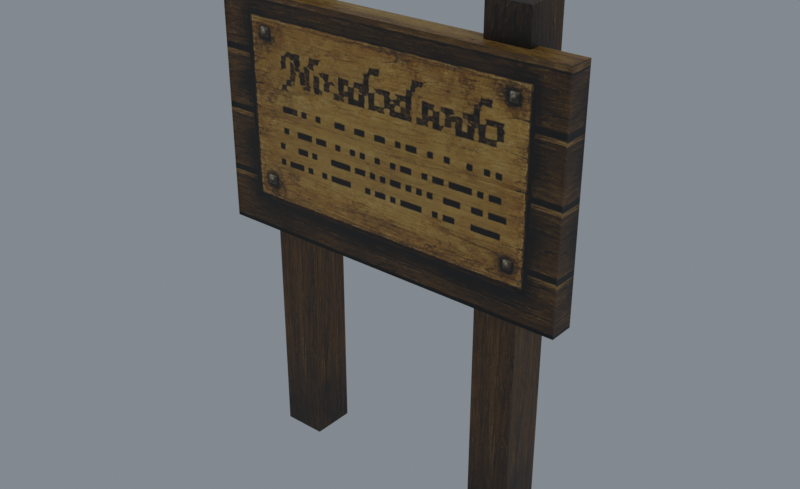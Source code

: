 # Source: reimported.blend  (saved by Blender 5.2.45; exported with 4.5.12 LTS)
import bpy
from mathutils import Matrix  # noqa: F401  (used for matrix-valued properties, if any)

bpy.ops.wm.read_factory_settings(use_empty=True)
scene = bpy.context.scene
scene.name = 'Sign02'

# ---- collections
col_collection = bpy.data.collections.new('Collection'); scene.collection.children.link(col_collection)

# ---- images (referenced by path relative to the original .blend; pixels are not part of the script)
import os
ASSET_DIR = os.environ.get("B2B_ASSET_DIR", "")  # directory of the original .blend (textures are referenced by path, not embedded)
HERE = os.path.dirname(os.path.abspath(__file__))  # packed textures are extracted next to this script under _unpacked/

def load_image(name, relpath, width, height, colorspace="sRGB"):
    """Load a texture the original file referenced (path relative to the .blend, or extracted next to this script)."""
    p = next((c for c in (os.path.join(HERE, relpath), os.path.join(ASSET_DIR, relpath)) if relpath and os.path.exists(c)), "")
    if p:
        img = bpy.data.images.load(p, check_existing=True)
        img.name = name
    else:  # same state as the original file: an image datablock whose file is absent (Cycles renders it pink)
        img = bpy.data.images.new(name, width, height)
        img.source = "FILE"
        img.filepath = "//" + (relpath or name)
    img.colorspace_settings.name = colorspace
    return img
img_notice_jpg = load_image('notice.jpg', '_unpacked/notice.02b5307b.jpg', 512, 512, 'sRGB')

# ---- materials (node trees are filled in below, after node groups)
mat_notice_jpg = bpy.data.materials.new('notice.jpg')
mat_notice_jpg.diffuse_color = (0.5088, 0.9838, 0.9836, 1.0)

# ---- material node trees
mat_notice_jpg.use_nodes = True; mat_notice_jpg.node_tree.nodes.clear()
_N = mat_notice_jpg.node_tree.nodes; _L = mat_notice_jpg.node_tree.links
n0 = _N.new('ShaderNodeBsdfPrincipled'); n0.name = 'Principled BSDF'; n0.location = (-200, 100)
n0.inputs[10].default_value = 0.005
n1 = _N.new('ShaderNodeOutputMaterial'); n1.name = 'Material Output'; n1.location = (200, 100)
n2 = _N.new('ShaderNodeTexImage'); n2.name = 'Image Texture'; n2.location = (-600, 100)
n2.image = img_notice_jpg
_L.new(n0.outputs[0], n1.inputs[0])
_L.new(n2.outputs[0], n0.inputs[0])
n1.is_active_output = True

# ---- world
world_world = bpy.data.worlds.new('World'); scene.world = world_world
world_world.use_nodes = True; world_world.node_tree.nodes.clear()
_N = world_world.node_tree.nodes; _L = world_world.node_tree.links
n0 = _N.new('ShaderNodeOutputWorld'); n0.name = 'World Output'; n0.location = (200, 100)
n1 = _N.new('ShaderNodeBackground'); n1.name = 'Background'; n1.location = (-200, 100)
n1.inputs[0].default_value = (0.32, 0.36, 0.4, 1.0)
n1.inputs[1].default_value = 0.7
_L.new(n1.outputs[0], n0.inputs[0])
n0.is_active_output = True
world_world.color = (0.05088, 0.05088, 0.05088)
world_world.sun_shadow_jitter_overblur = 0.0

# ---- meshes
me_sign02 = bpy.data.meshes.new('Sign02')
me_sign02.from_pydata([(-48.56, -5.94, 124.7), (-48.56, -5.94, 62.82), (-48.05, -5.69, 63.13), (-48.05, -5.69, 124.3), (50.79, -5.94, 62.82), (50.28, -5.69, 63.13), (50.79, -5.94, 124.7), (50.28, -5.69, 124.3), (50.79, 0.9199, 62.82), (-48.56, 0.9199, 62.82), (-48.05, 0.6699, 63.13), (50.28, 0.6699, 63.13), (-48.56, 0.9199, 124.7), (-48.05, 0.6699, 124.3), (50.79, 0.9199, 124.7), (50.28, 0.6699, 124.3), (38.62, -2.275, 133.8), (26.88, -2.275, 133.8), (38.62, -2.275, -0.6733), (26.88, -2.275, -0.6733), (26.88, 9.466, -0.0247), (26.88, 9.466, 134.4), (38.62, 9.466, -0.0247), (38.62, 9.466, 134.4), (-25.27, -2.275, 134.4), (-37.01, -2.275, 134.4), (-25.27, -2.275, -0.0993), (-37.01, -2.275, -0.0993), (-37.01, 9.466, -0.0993), (-37.01, 9.466, 134.4), (-25.27, 9.466, -0.0993), (-25.27, 9.466, 134.4)], [], [(0, 1, 2), (2, 3, 0), (1, 4, 5), (5, 2, 1), (4, 6, 7), (7, 5, 4), (6, 0, 3), (3, 7, 6), (3, 2, 5), (5, 7, 3), (8, 9, 10), (10, 11, 8), (9, 12, 13), (13, 10, 9), (12, 14, 15), (15, 13, 12), (14, 8, 11), (11, 15, 14), (11, 10, 13), (13, 15, 11), (6, 4, 14), (8, 14, 4), (0, 6, 12), (14, 12, 6), (1, 0, 9), (12, 9, 0), (16, 17, 18), (19, 18, 17), (20, 21, 22), (23, 22, 21), (19, 17, 20), (21, 20, 17), (16, 18, 23), (22, 23, 18), (17, 16, 21), (23, 21, 16), (24, 25, 26), (27, 26, 25), (28, 29, 30), (31, 30, 29), (27, 25, 28), (29, 28, 25), (24, 26, 31), (30, 31, 26), (25, 24, 29), (31, 29, 24)])
me_sign02.polygons.foreach_set('use_smooth', [True] * 46)
_k = set([(0, 1), (0, 3), (0, 6), (0, 12), (1, 2), (2, 3), (2, 5), (3, 7), (4, 5), (4, 6), (5, 7), (6, 7), (6, 14), (8, 11), (8, 14), (9, 10), (9, 12), (10, 11), (10, 13), (11, 15), (12, 13), (12, 14), (13, 15), (14, 15), (16, 17), (16, 18), (16, 23), (17, 18), (17, 19), (17, 21), (20, 21), (21, 23), (22, 23), (24, 25), (24, 26), (24, 31), (25, 26), (25, 27), (25, 29), (28, 29), (29, 31), (30, 31)])
me_sign02.attributes.new('sharp_edge', 'BOOLEAN', 'EDGE').data.foreach_set('value', [ (min(e.vertices), max(e.vertices)) in _k for e in me_sign02.edges])
_uv = me_sign02.uv_layers.new(name='Float2')
_uv.uv.foreach_set('vector', [0.0005, 0.9995, -0.0015, 0.3193, 0.003632, 0.3228, 0.003632, 0.3228, 0.005612, 0.996, 0.0005, 0.9995, -0.0015, 0.3193, 0.9975, 0.3193, 0.9924, 0.3228, 0.9924, 0.3228, 0.003632, 0.3228, -0.0015, 0.3193, 0.9975, 0.3193, 0.9995, 0.9995, 0.9944, 0.996, 0.9944, 0.996, 0.9924, 0.3228, 0.9975, 0.3193, 0.9995, 0.9995, 0.0005, 0.9995, 0.005612, 0.996, 0.005612, 0.996, 0.9944, 0.996, 0.9995, 0.9995, 0.005612, 0.996, 0.003632, 0.3228, 0.9924, 0.3228, 0.9924, 0.3228, 0.9944, 0.996, 0.005612, 0.996, 0.9975, 0.3193, -0.0015, 0.3193, 0.003632, 0.3228, 0.003632, 0.3228, 0.9924, 0.3228, 0.9975, 0.3193, -0.0015, 0.3193, 0.0005, 0.9995, 0.005612, 0.996, 0.005612, 0.996, 0.003632, 0.3228, -0.0015, 0.3193, 0.0005, 0.9995, 0.9995, 0.9995, 0.9944, 0.996, 0.9944, 0.996, 0.005612, 0.996, 0.0005, 0.9995, 0.9995, 0.9995, 0.9975, 0.3193, 0.9924, 0.3228, 0.9924, 0.3228, 0.9944, 0.996, 0.9995, 0.9995, 0.9924, 0.3228, 0.003632, 0.3228, 0.005612, 0.996, 0.005612, 0.996, 0.9944, 0.996, 0.9924, 0.3228, 0.998, 1.002, 0.998, 0.3218, 0.9244, 1.001, 0.9254, 0.3218, 0.9244, 1.001, 0.998, 0.3218, 0.2255, 0.4415, 0.8361, 0.4439, 0.2241, 0.5237, 0.8396, 0.5212, 0.2241, 0.5237, 0.8361, 0.4439, 0.0001, 0.3242, 0.0001, 0.9959, 0.0814, 0.3242, 0.0814, 0.9971, 0.0814, 0.3242, 0.0001, 0.9959, 0.1621, 0.1873, 0.1621, 0.0638, 0.9906, 0.1853, 0.9906, 0.0618, 0.9906, 0.1853, 0.1621, 0.0638, 0.9858, 0.1897, 0.1573, 0.1917, 0.9858, 0.3132, 0.1573, 0.3152, 0.9858, 0.3132, 0.1573, 0.1917, 0.9906, 0.0618, 0.1621, 0.0638, 0.9858, 0.1897, 0.1573, 0.1917, 0.9858, 0.1897, 0.1621, 0.0638, 0.1621, 0.1873, 0.9906, 0.1853, 0.1573, 0.3152, 0.9858, 0.3132, 0.1573, 0.3152, 0.9906, 0.1853, 0.1621, 0.0638, 0.1621, 0.1873, 0.1573, 0.1917, 0.1573, 0.3152, 0.1573, 0.1917, 0.1621, 0.1873, 0.1579, 0.1866, 0.1579, 0.0631, 0.9863, 0.1846, 0.9863, 0.0611, 0.9863, 0.1846, 0.1579, 0.0631, 0.9863, 0.1889, 0.1579, 0.191, 0.9863, 0.3124, 0.1579, 0.3145, 0.9863, 0.3124, 0.1579, 0.191, 0.9863, 0.0611, 0.1579, 0.0631, 0.9863, 0.1889, 0.1579, 0.191, 0.9863, 0.1889, 0.1579, 0.0631, 0.1579, 0.1866, 0.9863, 0.1846, 0.1579, 0.3145, 0.9863, 0.3124, 0.1579, 0.3145, 0.9863, 0.1846, 0.1579, 0.0631, 0.1579, 0.1866, 0.1579, 0.191, 0.1579, 0.3145, 0.1579, 0.191, 0.1579, 0.1866])
me_sign02.materials.append(mat_notice_jpg)
me_sign02.update()
me_sign02.normals_split_custom_set([tuple(v) for v in zip(*[iter([0.4406, -0.8977, 0.0, 0.4406, -0.8977, 0.0, 0.4406, -0.8977, 0.0, 0.4406, -0.8977, 0.0, 0.4406, -0.8977, 0.0, 0.4406, -0.8977, 0.0, 0.0, -0.7853, 0.6191, 0.0, -0.7853, 0.6192, 0.0, -0.7853, 0.6192, 0.0, -0.7853, 0.6192, 0.0, -0.7853, 0.6191, 0.0, -0.7853, 0.6191, -0.4406, -0.8977, 0.0, -0.4406, -0.8977, 0.0, -0.4406, -0.8977, 0.0, -0.4406, -0.8977, 0.0, -0.4406, -0.8977, 0.0, -0.4406, -0.8977, 0.0, 0.0, -0.7853, -0.6191, 0.0, -0.7853, -0.6192, 0.0, -0.7853, -0.6192, 0.0, -0.7853, -0.6192, 0.0, -0.7853, -0.6191, 0.0, -0.7853, -0.6191, 0.0, -1.0, 0.0, 0.0, -1.0, 0.0, 0.0, -1.0, 0.0, 0.0, -1.0, 0.0, 0.0, -1.0, 0.0, 0.0, -1.0, 0.0, 0.0, 0.7853, 0.6191, 0.0, 0.7853, 0.6191, 0.0, 0.7853, 0.6191, 0.0, 0.7853, 0.6191, 0.0, 0.7853, 0.6191, 0.0, 0.7853, 0.6191, 0.4406, 0.8977, 0.0, 0.4406, 0.8977, 0.0, 0.4406, 0.8977, 0.0, 0.4406, 0.8977, 0.0, 0.4406, 0.8977, 0.0, 0.4406, 0.8977, 0.0, 0.0, 0.7853, -0.6191, 0.0, 0.7853, -0.6191, 0.0, 0.7853, -0.6191, 0.0, 0.7853, -0.6191, 0.0, 0.7853, -0.6191, 0.0, 0.7853, -0.6191, -0.4406, 0.8977, 0.0, -0.4406, 0.8977, 0.0, -0.4406, 0.8977, 0.0, -0.4406, 0.8977, 0.0, -0.4406, 0.8977, 0.0, -0.4406, 0.8977, 0.0, 0.0, 1.0, 0.0, 0.0, 1.0, 0.0, 0.0, 1.0, 0.0, 0.0, 1.0, 0.0, 0.0, 1.0, 0.0, 0.0, 1.0, 0.0, 1.0, 0.0, 0.0, 1.0, 0.0, 0.0, 1.0, 0.0, 0.0, 1.0, 0.0, 0.0, 1.0, 0.0, 0.0, 1.0, 0.0, 0.0, 0.0, 0.0, 1.0, 0.0, 0.0, 1.0, 0.0, 0.0, 1.0, 0.0, 0.0, 1.0, 0.0, 0.0, 1.0, 0.0, 0.0, 1.0, -1.0, 0.0, 0.0, -1.0, 0.0, 0.0, -1.0, 0.0, 0.0, -1.0, 0.0, 0.0, -1.0, 0.0, 0.0, -1.0, 0.0, 0.0, 0.0, -1.0, 0.0, 0.0, -1.0, 0.0, 0.0, -1.0, 0.0, 0.0, -1.0, 0.0, 0.0, -1.0, 0.0, 0.0, -1.0, 0.0, 0.0, 1.0, 0.0, 0.0, 1.0, 0.0, 0.0, 1.0, 0.0, 0.0, 1.0, 0.0, 0.0, 1.0, 0.0, 0.0, 1.0, 0.0, -1.0, 0.0, 0.0, -1.0, 0.0, 0.0, -1.0, 0.0, 0.0, -1.0, 0.0, 0.0, -1.0, 0.0, 0.0, -1.0, 0.0, 0.0, 1.0, 0.0, 0.0, 1.0, 0.0, 0.0, 1.0, 0.0, 0.0, 1.0, 0.0, 0.0, 1.0, 0.0, 0.0, 1.0, 0.0, 0.0, 0.0, -0.05516, 0.9985, 0.0, -0.05516, 0.9985, 0.0, -0.05516, 0.9985, 0.0, -0.05516, 0.9985, 0.0, -0.05516, 0.9985, 0.0, -0.05516, 0.9985, 0.0, -1.0, 0.0, 0.0, -1.0, 0.0, 0.0, -1.0, 0.0, 0.0, -1.0, 0.0, 0.0, -1.0, 0.0, 0.0, -1.0, 0.0, 0.0, 1.0, 0.0, 0.0, 1.0, 0.0, 0.0, 1.0, 0.0, 0.0, 1.0, 0.0, 0.0, 1.0, 0.0, 0.0, 1.0, 0.0, -1.0, 0.0, 0.0, -1.0, 0.0, 0.0, -1.0, 0.0, 0.0, -1.0, 0.0, 0.0, -1.0, 0.0, 0.0, -1.0, 0.0, 0.0, 1.0, 0.0, 0.0, 1.0, 0.0, 0.0, 1.0, 0.0, 0.0, 1.0, 0.0, 0.0, 1.0, 0.0, 0.0, 1.0, 0.0, 0.0, 0.0, 0.0, 1.0, 0.0, 0.0, 1.0, 0.0, 0.0, 1.0, 0.0, 0.0, 1.0, 0.0, 0.0, 1.0, 0.0, 0.0, 1.0])] * 3)])
arm_sign02_skeleton = bpy.data.armatures.new('Sign02_skeleton')  # bones are not reproduced

# ---- objects
ob_sign02_skeleton = bpy.data.objects.new('Sign02_skeleton', arm_sign02_skeleton)
ob_sign02 = bpy.data.objects.new('Sign02', me_sign02)

# ---- transforms, parenting, visibility, modifiers, constraints
ob_sign02_skeleton.location = (0.0, 0.0, 0.0)
ob_sign02_skeleton.show_in_front = True
ob_sign02.parent = ob_sign02_skeleton
ob_sign02.location = (0.0, 0.0, 0.0)
_vg = ob_sign02.vertex_groups.new(name='Box01')
_vg.add([0, 1, 2, 3, 4, 5, 6, 7, 8, 9, 10, 11, 12, 13, 14, 15, 16, 17, 18, 19, 20, 21, 22, 23, 24, 25, 26, 27, 28, 29, 30, 31], 1.0, 'REPLACE')
_m = ob_sign02.modifiers.new('Armature', 'ARMATURE')
_m.object = ob_sign02_skeleton

# ---- collection membership
scene.collection.objects.link(ob_sign02_skeleton)
scene.collection.objects.link(ob_sign02)

# ---- scene / render settings (as saved in the file)
scene.frame_start = 0; scene.frame_end = 0; scene.frame_set(0)
scene.render.engine = 'CYCLES'
scene.render.resolution_x = 900
scene.render.resolution_y = 550
scene.render.film_transparent = True
scene.render.bake_bias = 0.0
scene.render.bake_samples = 0
scene.render.compositor_device = 'GPU'
scene.cycles.samples = 24
scene.eevee.use_volume_custom_range = False
scene.eevee.fast_gi_thickness_near = 0.1
scene.eevee.fast_gi_thickness_far = 0.0
scene.eevee.ray_tracing_options.screen_trace_thickness = 0.1
scene.view_settings.view_transform = 'Standard'
bpy.context.view_layer.update()

# ---- added for rendering (the .blend has no active camera): camera
cam_auto = bpy.data.cameras.new('AutoCamera')
cam_auto.lens = 50.0
cam_auto.sensor_width = 36.0
cam_auto.clip_end = 2734.61
ob_auto_camera = bpy.data.objects.new('AutoCamera', cam_auto)
scene.collection.objects.link(ob_auto_camera)
ob_auto_camera.location = (156.933, -185.22, 191.539)
ob_auto_camera.rotation_euler = (1.09748, -7.21219e-08, 0.694738)
scene.camera = ob_auto_camera
bpy.context.view_layer.update()
